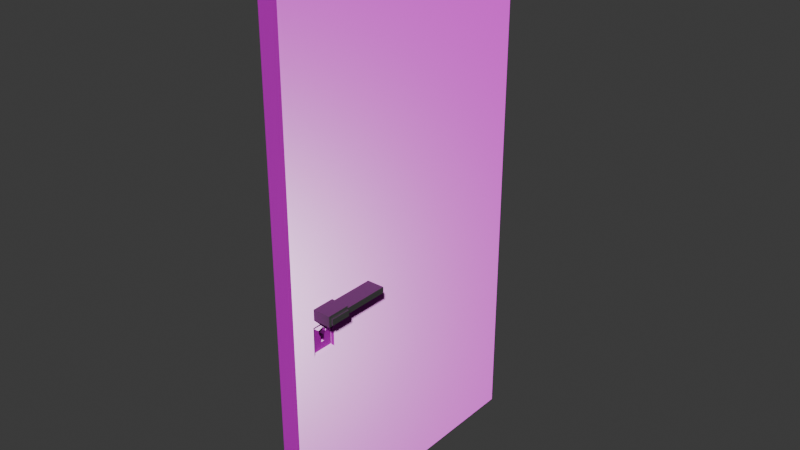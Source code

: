 # Source: storeroom_door.blend  (saved by Blender 4.3.34; exported with 4.5.12 LTS)
import bpy
from mathutils import Matrix  # noqa: F401  (used for matrix-valued properties, if any)

bpy.ops.wm.read_factory_settings(use_empty=True)
scene = bpy.context.scene
scene.name = 'Scene'

# ---- collections
col_collection = bpy.data.collections.new('Collection'); scene.collection.children.link(col_collection)

# ---- images (referenced by path relative to the original .blend; pixels are not part of the script)
import os
ASSET_DIR = os.environ.get("B2B_ASSET_DIR", "")  # directory of the original .blend (textures are referenced by path, not embedded)
HERE = os.path.dirname(os.path.abspath(__file__))  # packed textures are extracted next to this script under _unpacked/

def load_image(name, relpath, width, height, colorspace="sRGB"):
    """Load a texture the original file referenced (path relative to the .blend, or extracted next to this script)."""
    p = next((c for c in (os.path.join(HERE, relpath), os.path.join(ASSET_DIR, relpath)) if relpath and os.path.exists(c)), "")
    if p:
        img = bpy.data.images.load(p, check_existing=True)
        img.name = name
    else:  # same state as the original file: an image datablock whose file is absent (Cycles renders it pink)
        img = bpy.data.images.new(name, width, height)
        img.source = "FILE"
        img.filepath = "//" + (relpath or name)
    img.colorspace_settings.name = colorspace
    return img
img_wood026_1k_png_displacement_png = load_image('Wood026_1K-PNG_Displacement.png', 'Wood026_1K-PNG_Displacement.png', 1024, 1024, 'Non-Color')
img_wood026_1k_png_color_png = load_image('Wood026_1K-PNG_Color.png', 'Wood026_1K-PNG_Color.png', 1024, 1024, 'sRGB')
img_wood026_1k_png_roughness_png = load_image('Wood026_1K-PNG_Roughness.png', 'Wood026_1K-PNG_Roughness.png', 1024, 1024, 'Non-Color')
img_wood026_1k_png_normalgl_png = load_image('Wood026_1K-PNG_NormalGL.png', 'Wood026_1K-PNG_NormalGL.png', 1024, 1024, 'Non-Color')

# ---- materials (node trees are filled in below, after node groups)
mat_door = bpy.data.materials.new('Door')
mat_door.diffuse_color = (0.1766, 0.2214, 0.8001, 1.0)
mat_doorhandle = bpy.data.materials.new('DoorHandle')
mat_doorhandle.diffuse_color = (0.8001, 0.1268, 0.1421, 1.0)

# ---- material node trees
mat_door.use_nodes = True; mat_door.node_tree.nodes.clear()
_N = mat_door.node_tree.nodes; _L = mat_door.node_tree.links
n0 = _N.new('ShaderNodeBsdfPrincipled'); n0.name = 'Principled BSDF'; n0.location = (10, 300)
n1 = _N.new('ShaderNodeOutputMaterial'); n1.name = 'Material Output'; n1.location = (300, 300)
n2 = _N.new('ShaderNodeTexImage'); n2.name = 'Image Texture'; n2.location = (86, -600)
n2.label = 'Displacement'
n2.image = img_wood026_1k_png_displacement_png
n3 = _N.new('ShaderNodeDisplacement'); n3.name = 'Displacement'; n3.location = (110, -400)
n3.inputs[2].default_value = 1.0
n4 = _N.new('ShaderNodeTexImage'); n4.name = 'Image Texture.001'; n4.location = (86, -40)
n4.label = 'Base Color'
n4.image = img_wood026_1k_png_color_png
n5 = _N.new('ShaderNodeTexImage'); n5.name = 'Image Texture.002'; n5.location = (86, -320)
n5.label = 'Roughness'
n5.image = img_wood026_1k_png_roughness_png
n6 = _N.new('ShaderNodeTexImage'); n6.name = 'Image Texture.003'; n6.location = (86, -880)
n6.label = 'Normal'
n6.image = img_wood026_1k_png_normalgl_png
n7 = _N.new('ShaderNodeNormalMap'); n7.name = 'Normal Map'; n7.location = (-240, -340)
n8 = _N.new('ShaderNodeMapping'); n8.name = 'Mapping'; n8.location = (230, -40)
n8.inputs[3].default_value = (5.0, 5.0, 1.0)
n9 = _N.new('NodeReroute'); n9.name = 'Reroute'; n9.location = (36, -596)
n9.width = 16
n9.socket_idname = 'NodeSocketVector'
n10 = _N.new('ShaderNodeTexCoord'); n10.name = 'Texture Coordinate'; n10.location = (30, -40)
n11 = _N.new('NodeFrame'); n11.name = 'Frame'; n11.location = (-1270, 340)
n11.label = 'Mapping'
n11.width = 400
n12 = _N.new('NodeFrame'); n12.name = 'Frame.001'; n12.location = (-626, 540)
n12.label = 'Textures'
n12.width = 356
n2.parent = n12
n4.parent = n12
n5.parent = n12
n6.parent = n12
n8.parent = n11
n9.parent = n12
n10.parent = n11
_L.new(n0.outputs[0], n1.inputs[0])
_L.new(n2.outputs[0], n3.inputs[0])
_L.new(n3.outputs[0], n1.inputs[2])
_L.new(n4.outputs[0], n0.inputs[0])
_L.new(n5.outputs[0], n0.inputs[2])
_L.new(n6.outputs[0], n7.inputs[1])
_L.new(n7.outputs[0], n0.inputs[5])
_L.new(n9.outputs[0], n4.inputs[0])
_L.new(n9.outputs[0], n5.inputs[0])
_L.new(n9.outputs[0], n2.inputs[0])
_L.new(n9.outputs[0], n6.inputs[0])
_L.new(n8.outputs[0], n9.inputs[0])
_L.new(n10.outputs[2], n8.inputs[0])
n1.is_active_output = True
mat_doorhandle.use_nodes = True; mat_doorhandle.node_tree.nodes.clear()
_N = mat_doorhandle.node_tree.nodes; _L = mat_doorhandle.node_tree.links
n0 = _N.new('ShaderNodeBsdfPrincipled'); n0.name = 'Principled BSDF'; n0.location = (10, 300)
n0.inputs[0].default_value = (0.1981, 0.1981, 0.1981, 1.0)
n0.inputs[1].default_value = 0.8073
n1 = _N.new('ShaderNodeOutputMaterial'); n1.name = 'Material Output'; n1.location = (300, 300)
_L.new(n0.outputs[0], n1.inputs[0])
n1.is_active_output = True

# ---- world
world_world = bpy.data.worlds.new('World'); scene.world = world_world
world_world.use_nodes = True; world_world.node_tree.nodes.clear()
_N = world_world.node_tree.nodes; _L = world_world.node_tree.links
n0 = _N.new('ShaderNodeOutputWorld'); n0.name = 'World Output'; n0.location = (300, 300)
n1 = _N.new('ShaderNodeBackground'); n1.name = 'Background'; n1.location = (10, 300)
n1.inputs[0].default_value = (0.05088, 0.05088, 0.05088, 1.0)
_L.new(n1.outputs[0], n0.inputs[0])
n0.is_active_output = True
world_world.color = (0.05088, 0.05088, 0.05088)
world_world.sun_shadow_jitter_overblur = 0.0

# ---- meshes
me_cube_004 = bpy.data.meshes.new('Cube.004')
me_cube_004.from_pydata([(-0.08, -1.2, -2.2), (-0.08, -1.2, 2.2), (-0.08, 1.2, -2.2), (-0.08, 1.2, 2.2), (0.08, -1.2, -2.2), (0.08, -1.2, 2.2), (0.08, 1.2, -2.2), (0.08, 1.2, 2.2), (-0.08, -1.2, -0.3518), (-0.08, 1.2, -0.3518), (0.08, 1.2, -0.3518), (0.08, -1.2, -0.3518), (-0.08, -1.2, -0.193), (-0.08, 1.2, -0.193), (0.08, 1.2, -0.193), (0.08, -1.2, -0.193), (-0.08, -1.022, -2.2), (-0.08, -1.022, 2.2), (0.08, -1.022, -2.2), (0.08, -1.022, 2.2), (0.08, -1.003, -0.316), (-0.08, -1.006, -0.3212), (0.08, -1.003, -0.2288), (-0.08, -1.006, -0.2235), (-0.08, -0.7988, 2.2), (0.08, -0.7988, -2.2), (-0.0808, -0.8154, -0.2993), (-0.0808, -0.8154, -0.2455), (-0.08, -0.7988, -2.2), (0.08, -0.7988, 2.2), (0.08072, -0.8183, -0.2962), (0.08072, -0.8183, -0.2485), (-0.08, 1.2, -0.6375), (0.08, 1.2, -0.6375), (0.08, -1.2, -0.6375), (-0.08, -1.2, -0.6375), (-0.08, -1.008, -0.6115), (0.08, -1.011, -0.6158), (0.08, -0.8106, -0.6158), (-0.08, -0.813, -0.6115), (-0.08, -1.022, -0.193), (-0.08, -1.008, -0.3778), (-0.08, -0.813, -0.3778), (-0.08, -0.7988, -0.193), (-0.2108, -0.9955, -0.2424), (-0.2108, -0.9955, -0.3024), (-0.21, -0.8154, -0.2993), (-0.21, -0.8154, -0.2455), (-0.08, -0.8154, -0.2235), (-0.08, -0.8154, -0.3212), (-0.2108, -0.8257, -0.2424), (-0.2108, -0.8257, -0.3024), (-0.0808, -0.5285, -0.2455), (-0.0808, -0.5285, -0.2993), (-0.21, -0.5285, -0.2455), (-0.21, -0.5285, -0.2993), (-0.2108, -1.006, -0.2235), (-0.2108, -1.006, -0.3212), (-0.2108, -0.8154, -0.3212), (-0.2108, -0.8154, -0.2235), (-0.2281, -0.9955, -0.2424), (-0.2281, -0.9955, -0.3024), (-0.2281, -0.8257, -0.3024), (-0.2281, -0.8257, -0.2424), (0.08, -0.8106, -0.3735), (0.08, -1.011, -0.3735), (0.08, -0.7988, -0.193), (0.08, -1.022, -0.193), (0.224, -0.8183, -0.2962), (0.2248, -0.9924, -0.2967), (0.224, -0.8183, -0.2485), (0.2248, -0.9924, -0.2481), (0.08, -0.8183, -0.2288), (0.08, -0.8183, -0.316), (0.2248, -0.8288, -0.2481), (0.2248, -0.8288, -0.2967), (0.08072, -0.4414, -0.2485), (0.08072, -0.4414, -0.2962), (0.224, -0.4414, -0.2485), (0.224, -0.4414, -0.2962), (0.2248, -0.8183, -0.316), (0.2248, -1.003, -0.316), (0.2248, -0.8183, -0.2288), (0.2248, -1.003, -0.2288), (0.2467, -0.8288, -0.2967), (0.2467, -0.9924, -0.2967), (0.2467, -0.8288, -0.2481), (0.2467, -0.9924, -0.2481), (0.08, -0.7988, -0.3518), (0.08, -1.022, -0.3518), (0.08, -1.022, -0.6375), (0.08, -0.7988, -0.6375), (0.04985, -0.817, -0.3852), (0.04985, -1.004, -0.3852), (0.04985, -1.004, -0.6041), (0.04985, -0.817, -0.6041), (0.04985, -0.8106, -0.3735), (0.04985, -1.011, -0.3735), (0.04985, -1.011, -0.6158), (0.04985, -0.8106, -0.6158), (-0.08, -1.022, -0.3518), (-0.08, -0.7988, -0.3518), (-0.08, -1.022, -0.6375), (-0.08, -0.7988, -0.6375), (-0.04723, -1.003, -0.3878), (-0.04723, -0.8184, -0.3878), (-0.04723, -1.003, -0.6015), (-0.04723, -0.8184, -0.6015), (-0.04723, -1.008, -0.3778), (-0.04723, -0.813, -0.3778), (-0.04723, -1.008, -0.6115), (-0.04723, -0.813, -0.6115), (-0.04723, -0.8965, -0.4314), (-0.04723, -0.8721, -0.4457), (-0.04723, -0.8704, -0.4748), (-0.04723, -0.8854, -0.4963), (-0.04723, -0.8856, -0.5465), (-0.04723, -0.9162, -0.5452), (-0.04723, -0.918, -0.4988), (-0.04723, -0.9329, -0.4753), (-0.04723, -0.9366, -0.4434), (0.05486, -1.003, -0.3878), (0.05486, -1.003, -0.6015), (0.05486, -0.8184, -0.3878), (0.05486, -0.8184, -0.6015), (0.05486, -0.8704, -0.4748), (0.05486, -0.8854, -0.4963), (0.05486, -0.8856, -0.5465), (0.05486, -0.9162, -0.5452), (0.05486, -0.918, -0.4988), (0.05486, -0.9329, -0.4753), (0.05486, -0.9366, -0.4434), (0.05437, -1.003, -0.3878), (0.05437, -0.8184, -0.3878), (0.05437, -0.8965, -0.4314), (0.05437, -0.8721, -0.4457), (0.05437, -0.8704, -0.4748), (0.05437, -0.9366, -0.4434)], [], [(43, 24, 3, 13), (13, 3, 7, 14), (67, 19, 5, 15), (15, 5, 1, 12), (16, 18, 4, 0), (19, 17, 1, 5), (34, 11, 8, 35), (90, 89, 11, 34), (32, 9, 10, 33), (103, 101, 9, 32), (11, 15, 12, 8), (89, 67, 15, 11), (9, 13, 14, 10), (101, 43, 13, 9), (8, 12, 40, 100), (20, 73, 80, 81), (35, 8, 100, 102), (38, 64, 96, 99), (29, 24, 17, 19), (28, 25, 18, 16), (66, 29, 19, 67), (12, 1, 17, 40), (14, 7, 29, 66), (2, 6, 25, 28), (7, 3, 24, 29), (33, 10, 88, 91), (10, 14, 66, 88), (49, 21, 57, 58), (39, 36, 110, 111), (40, 17, 24, 43), (16, 102, 103, 28), (6, 33, 91, 25), (25, 91, 90, 18), (0, 35, 102, 16), (28, 103, 32, 2), (2, 32, 33, 6), (18, 90, 34, 4), (4, 34, 35, 0), (23, 21, 100, 40), (21, 49, 101, 100), (48, 23, 40, 43), (49, 48, 43, 101), (44, 50, 63, 60), (23, 48, 59, 56), (21, 23, 56, 57), (26, 46, 55, 53), (26, 27, 48, 49), (47, 46, 58, 59), (46, 26, 49, 58), (27, 47, 59, 48), (52, 53, 55, 54), (27, 26, 53, 52), (47, 27, 52, 54), (46, 47, 54, 55), (44, 45, 57, 56), (45, 51, 58, 57), (50, 44, 56, 59), (51, 50, 59, 58), (61, 60, 63, 62), (45, 44, 60, 61), (50, 51, 62, 63), (51, 45, 61, 62), (73, 20, 89, 88), (22, 72, 66, 67), (20, 22, 67, 89), (72, 73, 88, 66), (75, 74, 86, 84), (30, 31, 76, 77), (72, 22, 83, 82), (22, 20, 81, 83), (31, 30, 73, 72), (68, 70, 82, 80), (30, 68, 80, 73), (70, 31, 72, 82), (77, 76, 78, 79), (31, 70, 78, 76), (70, 68, 79, 78), (68, 30, 77, 79), (75, 69, 81, 80), (71, 74, 82, 83), (69, 71, 83, 81), (74, 75, 80, 82), (84, 86, 87, 85), (74, 71, 87, 86), (71, 69, 85, 87), (69, 75, 84, 85), (65, 64, 88, 89), (37, 65, 89, 90), (64, 38, 91, 88), (38, 37, 90, 91), (64, 65, 97, 96), (37, 38, 99, 98), (65, 37, 98, 97), (93, 92, 96, 97), (94, 93, 97, 98), (92, 95, 99, 96), (95, 94, 98, 99), (42, 41, 100, 101), (41, 36, 102, 100), (39, 42, 101, 103), (36, 39, 103, 102), (119, 118, 129, 130), (36, 41, 108, 110), (42, 39, 111, 109), (41, 42, 109, 108), (105, 104, 108, 109), (104, 106, 110, 108), (107, 105, 109, 111), (106, 107, 111, 110), (113, 112, 134, 135), (122, 121, 131, 130, 129, 128, 127, 126, 125, 123, 124), (116, 115, 126, 127), (114, 105, 123, 125), (106, 104, 121, 122), (120, 119, 130, 131), (117, 116, 127, 128), (105, 107, 124, 123), (118, 117, 128, 129), (107, 106, 122, 124), (115, 114, 125, 126), (104, 120, 131, 121), (133, 136, 135, 134, 137, 132), (120, 104, 132, 137), (104, 105, 133, 132), (114, 113, 135, 136), (105, 114, 136, 133), (112, 120, 137, 134), (120, 104, 106, 107, 105, 114, 115, 116, 117, 118, 119), (104, 120, 112, 113, 114, 105)])
me_cube_004.polygons.foreach_set('material_index', [0, 0, 0, 0, 0, 0, 0, 0, 0, 0, 0, 0, 0, 0, 0, 1, 0, 0, 0, 0, 0, 0, 0, 0, 0, 0, 0, 1, 0, 0, 0, 0, 0, 0, 0, 0, 0, 0, 0, 0, 0, 0, 1, 1, 1, 1, 0, 0, 1, 1, 1, 0, 1, 1, 1, 1, 1, 1, 1, 1, 1, 1, 0, 0, 0, 0, 1, 0, 1, 1, 0, 0, 1, 1, 1, 1, 1, 1, 1, 1, 1, 1, 1, 1, 1, 1, 0, 0, 0, 0, 0, 0, 0, 0, 0, 0, 0, 0, 0, 0, 0, 0, 0, 0, 0, 0, 0, 0, 0, 0, 0, 0, 0, 0, 0, 0, 0, 0, 0, 0, 0, 0, 0, 0, 0, 0, 0, 0, 0])
_uv = me_cube_004.uv_layers.new(name='UVMap')
_uv.uv.foreach_set('vector', [0.07599, 0.4532, 0.07599, 0.0, 0.4545, 0.0, 0.4545, 0.4532, 0.9394, 0.4531, 0.9394, 0.0, 0.9697, 0.0, 0.9697, 0.4531, 0.8755, 0.4532, 0.8755, 0.0, 0.9091, 0.0, 0.9091, 0.4532, 0.9091, 0.4532, 0.9091, 0.0, 0.9394, 0.0, 0.9394, 0.4532, 1.0, 0.03363, 0.9697, 0.03363, 0.9697, 0.0, 1.0, 0.0, 1.0, 0.4882, 0.9697, 0.4882, 0.9697, 0.4545, 1.0, 0.4545, 0.9091, 0.5374, 0.9091, 0.4833, 0.9394, 0.4833, 0.9394, 0.5374, 0.8755, 0.5374, 0.8755, 0.4833, 0.9091, 0.4833, 0.9091, 0.5374, 0.9394, 0.5373, 0.9394, 0.4832, 0.9697, 0.4832, 0.9697, 0.5373, 0.07599, 0.5374, 0.07599, 0.4833, 0.4545, 0.4833, 0.4545, 0.5374, 0.9091, 0.4833, 0.9091, 0.4532, 0.9394, 0.4532, 0.9394, 0.4833, 0.8755, 0.4833, 0.8755, 0.4532, 0.9091, 0.4532, 0.9091, 0.4833, 0.9394, 0.4832, 0.9394, 0.4531, 0.9697, 0.4531, 0.9697, 0.4832, 0.07599, 0.4833, 0.07599, 0.4532, 0.4545, 0.4532, 0.4545, 0.4833, 0.0, 0.4833, 0.0, 0.4532, 0.03363, 0.4532, 0.03363, 0.4833, 0.2754, 0.8333, 0.2754, 0.8683, 0.2479, 0.8683, 0.2479, 0.8333, 0.0, 0.5374, 0.0, 0.4833, 0.03363, 0.4833, 0.03363, 0.5374, 0.697, 0.8792, 0.697, 0.8333, 0.7027, 0.8333, 0.7027, 0.8792, 1.0, 0.5305, 0.9697, 0.5305, 0.9697, 0.4882, 1.0, 0.4882, 1.0, 0.07599, 0.9697, 0.07599, 0.9697, 0.03363, 1.0, 0.03363, 0.8331, 0.4532, 0.8331, 0.0, 0.8755, 0.0, 0.8755, 0.4532, 0.0, 0.4532, 0.0, 0.0, 0.03363, 0.0, 0.03363, 0.4532, 0.4545, 0.4532, 0.4545, 0.0, 0.8331, 0.0, 0.8331, 0.4532, 1.0, 0.4545, 0.9697, 0.4545, 0.9697, 0.07599, 1.0, 0.07599, 1.0, 0.909, 0.9697, 0.909, 0.9697, 0.5305, 1.0, 0.5305, 0.4545, 0.5374, 0.4545, 0.4833, 0.8331, 0.4833, 0.8331, 0.5374, 0.4545, 0.4833, 0.4545, 0.4532, 0.8331, 0.4532, 0.8331, 0.4833, 0.3028, 0.8694, 0.3028, 0.8333, 0.3276, 0.8333, 0.3276, 0.8694, 0.7464, 0.8703, 0.7464, 0.8333, 0.7526, 0.8333, 0.7526, 0.8703, 0.03363, 0.4532, 0.03363, 0.0, 0.07599, 0.0, 0.07599, 0.4532, 0.03363, 0.8333, 0.03363, 0.5374, 0.07599, 0.5374, 0.07599, 0.8333, 0.4545, 0.8333, 0.4545, 0.5374, 0.8331, 0.5374, 0.8331, 0.8333, 0.8331, 0.8333, 0.8331, 0.5374, 0.8755, 0.5374, 0.8755, 0.8333, 0.0, 0.8333, 0.0, 0.5374, 0.03363, 0.5374, 0.03363, 0.8333, 0.07599, 0.8333, 0.07599, 0.5374, 0.4545, 0.5374, 0.4545, 0.8333, 0.9394, 0.8332, 0.9394, 0.5373, 0.9697, 0.5373, 0.9697, 0.8332, 0.8755, 0.8333, 0.8755, 0.5374, 0.9091, 0.5374, 0.9091, 0.8333, 0.9091, 0.8333, 0.9091, 0.5374, 0.9394, 0.5374, 0.9394, 0.8333, 0.03678, 0.459, 0.03678, 0.4775, 0.03363, 0.4833, 0.03363, 0.4532, 0.03678, 0.4775, 0.07284, 0.4775, 0.07599, 0.4833, 0.03363, 0.4833, 0.07284, 0.459, 0.03678, 0.459, 0.03363, 0.4532, 0.07599, 0.4532, 0.07284, 0.4775, 0.07284, 0.459, 0.07599, 0.4532, 0.07599, 0.4833, 0.7902, 0.8333, 0.7902, 0.8655, 0.7869, 0.8655, 0.7869, 0.8333, 0.3523, 0.8333, 0.3523, 0.8694, 0.3276, 0.8694, 0.3276, 0.8333, 0.583, 0.8581, 0.5645, 0.8581, 0.5645, 0.8333, 0.583, 0.8333, 0.199, 0.8333, 0.2235, 0.8333, 0.2235, 0.8877, 0.199, 0.8877, 0.5974, 0.8335, 0.5872, 0.8335, 0.583, 0.8333, 0.6015, 0.8333, 0.5872, 0.858, 0.5974, 0.858, 0.6015, 0.8581, 0.583, 0.8581, 0.5974, 0.858, 0.5974, 0.8335, 0.6015, 0.8333, 0.6015, 0.8581, 0.5872, 0.8335, 0.5872, 0.858, 0.583, 0.8581, 0.583, 0.8333, 0.7084, 0.8333, 0.7186, 0.8333, 0.7186, 0.8578, 0.7084, 0.8578, 0.5351, 0.8333, 0.5453, 0.8333, 0.5453, 0.8877, 0.5351, 0.8877, 0.2235, 0.8333, 0.2479, 0.8333, 0.2479, 0.8877, 0.2235, 0.8877, 0.5351, 0.8877, 0.5249, 0.8877, 0.5249, 0.8333, 0.5351, 0.8333, 0.4445, 0.8353, 0.4331, 0.8353, 0.4296, 0.8333, 0.4481, 0.8333, 0.4331, 0.8353, 0.4331, 0.8674, 0.4296, 0.8694, 0.4296, 0.8333, 0.4445, 0.8674, 0.4445, 0.8353, 0.4481, 0.8333, 0.4481, 0.8694, 0.4331, 0.8674, 0.4445, 0.8674, 0.4481, 0.8694, 0.4296, 0.8694, 0.6539, 0.8333, 0.6652, 0.8333, 0.6652, 0.8655, 0.6539, 0.8655, 0.7985, 0.8447, 0.7985, 0.8333, 0.8018, 0.8333, 0.8018, 0.8447, 0.805, 0.8333, 0.805, 0.8447, 0.8018, 0.8447, 0.8018, 0.8333, 0.7837, 0.8655, 0.7837, 0.8333, 0.7869, 0.8333, 0.7869, 0.8655, 0.8368, 0.4765, 0.8718, 0.4765, 0.8755, 0.4833, 0.8331, 0.4833, 0.8718, 0.46, 0.8368, 0.46, 0.8331, 0.4532, 0.8755, 0.4532, 0.8718, 0.4765, 0.8718, 0.46, 0.8755, 0.4532, 0.8755, 0.4833, 0.8368, 0.46, 0.8368, 0.4765, 0.8331, 0.4833, 0.8331, 0.4532, 0.7943, 0.8425, 0.7943, 0.8333, 0.7985, 0.8333, 0.7985, 0.8425, 0.4726, 0.9047, 0.4636, 0.9047, 0.4636, 0.8333, 0.4726, 0.8333, 0.2754, 0.8683, 0.2754, 0.8333, 0.3028, 0.8333, 0.3028, 0.8683, 0.6015, 0.8333, 0.618, 0.8333, 0.618, 0.8607, 0.6015, 0.8607, 0.6218, 0.8606, 0.6308, 0.8606, 0.6345, 0.8607, 0.618, 0.8607, 0.6308, 0.8335, 0.6218, 0.8335, 0.618, 0.8333, 0.6345, 0.8333, 0.6308, 0.8606, 0.6308, 0.8335, 0.6345, 0.8333, 0.6345, 0.8607, 0.6218, 0.8335, 0.6218, 0.8606, 0.618, 0.8607, 0.618, 0.8333, 0.7277, 0.8605, 0.7186, 0.8605, 0.7186, 0.8333, 0.7277, 0.8333, 0.02714, 0.8333, 0.05429, 0.8333, 0.05429, 0.9047, 0.02714, 0.9047, 0.4545, 0.8333, 0.4636, 0.8333, 0.4636, 0.9047, 0.4545, 0.9047, 0.0, 0.8333, 0.02714, 0.8333, 0.02714, 0.9047, 0.0, 0.9047, 0.5048, 0.8663, 0.5048, 0.8353, 0.5085, 0.8333, 0.5085, 0.8683, 0.4956, 0.8353, 0.4956, 0.8663, 0.492, 0.8683, 0.492, 0.8333, 0.5048, 0.8353, 0.4956, 0.8353, 0.492, 0.8333, 0.5085, 0.8333, 0.4956, 0.8663, 0.5048, 0.8663, 0.5085, 0.8683, 0.492, 0.8683, 0.6908, 0.8643, 0.6816, 0.8643, 0.6816, 0.8333, 0.6908, 0.8333, 0.7682, 0.8643, 0.7682, 0.8333, 0.7724, 0.8333, 0.7724, 0.8643, 0.7943, 0.8333, 0.7943, 0.8425, 0.7902, 0.8425, 0.7902, 0.8333, 0.7682, 0.8333, 0.7682, 0.8643, 0.7641, 0.8643, 0.7641, 0.8333, 0.8732, 0.4874, 0.8353, 0.4874, 0.8331, 0.4833, 0.8755, 0.4833, 0.8732, 0.5333, 0.8732, 0.4874, 0.8755, 0.4833, 0.8755, 0.5374, 0.8353, 0.4874, 0.8353, 0.5333, 0.8331, 0.5374, 0.8331, 0.4833, 0.8353, 0.5333, 0.8732, 0.5333, 0.8755, 0.5374, 0.8331, 0.5374, 0.7526, 0.8712, 0.7526, 0.8333, 0.7583, 0.8333, 0.7583, 0.8712, 0.7641, 0.8333, 0.7641, 0.8712, 0.7583, 0.8712, 0.7583, 0.8333, 0.7084, 0.8333, 0.7084, 0.8792, 0.7027, 0.8792, 0.7027, 0.8333, 0.09096, 0.8355, 0.05549, 0.8355, 0.05429, 0.8333, 0.09216, 0.8333, 0.09096, 0.877, 0.09096, 0.8355, 0.09216, 0.8333, 0.09216, 0.8792, 0.05549, 0.8355, 0.05549, 0.877, 0.05429, 0.8792, 0.05429, 0.8333, 0.05549, 0.877, 0.09096, 0.877, 0.09216, 0.8792, 0.05429, 0.8792, 0.0733, 0.4882, 0.03632, 0.4882, 0.03363, 0.4833, 0.07599, 0.4833, 0.03632, 0.4882, 0.03632, 0.5325, 0.03363, 0.5374, 0.03363, 0.4833, 0.0733, 0.5325, 0.0733, 0.4882, 0.07599, 0.4833, 0.07599, 0.5374, 0.03632, 0.5325, 0.0733, 0.5325, 0.07599, 0.5374, 0.03363, 0.5374, 0.6406, 0.8333, 0.6451, 0.8333, 0.6451, 0.8527, 0.6406, 0.8527, 0.6908, 0.8776, 0.6908, 0.8333, 0.697, 0.8333, 0.697, 0.8776, 0.4543, 0.8333, 0.4543, 0.8776, 0.4481, 0.8776, 0.4481, 0.8333, 0.7464, 0.8333, 0.7464, 0.8703, 0.7402, 0.8703, 0.7402, 0.8333, 0.1281, 0.8352, 0.09319, 0.8352, 0.09216, 0.8333, 0.1291, 0.8333, 0.09319, 0.8352, 0.09319, 0.8757, 0.09216, 0.8776, 0.09216, 0.8333, 0.1281, 0.8757, 0.1281, 0.8352, 0.1291, 0.8333, 0.1291, 0.8776, 0.09319, 0.8757, 0.1281, 0.8757, 0.1291, 0.8776, 0.09216, 0.8776, 0.5453, 0.8583, 0.5453, 0.8536, 0.5645, 0.8536, 0.5645, 0.8583, 0.1291, 0.8738, 0.1291, 0.8333, 0.1417, 0.8439, 0.1424, 0.8499, 0.1452, 0.8544, 0.1455, 0.8632, 0.1513, 0.8634, 0.1514, 0.8539, 0.1542, 0.8498, 0.1641, 0.8333, 0.1641, 0.8738, 0.4726, 0.8637, 0.4726, 0.8541, 0.492, 0.8541, 0.492, 0.8637, 0.4726, 0.85, 0.4726, 0.8333, 0.492, 0.8333, 0.492, 0.85, 0.3717, 0.8738, 0.3717, 0.8333, 0.391, 0.8333, 0.391, 0.8738, 0.6345, 0.8333, 0.6406, 0.8333, 0.6406, 0.8527, 0.6345, 0.8527, 0.7724, 0.8333, 0.7782, 0.8333, 0.7782, 0.8527, 0.7724, 0.8527, 0.3717, 0.8333, 0.3717, 0.8738, 0.3523, 0.8738, 0.3523, 0.8333, 0.6451, 0.8333, 0.6539, 0.8333, 0.6539, 0.8527, 0.6451, 0.8527, 0.391, 0.8682, 0.391, 0.8333, 0.4103, 0.8333, 0.4103, 0.8682, 0.4726, 0.8541, 0.4726, 0.85, 0.492, 0.85, 0.492, 0.8541, 0.7277, 0.8333, 0.7402, 0.8333, 0.7402, 0.8527, 0.7277, 0.8527, 0.5085, 0.8333, 0.5249, 0.8432, 0.5194, 0.8435, 0.5167, 0.8481, 0.519, 0.8557, 0.5085, 0.8683, 0.5453, 0.846, 0.5453, 0.8333, 0.5645, 0.8333, 0.5645, 0.846, 0.4296, 0.8333, 0.4296, 0.8683, 0.4103, 0.8683, 0.4103, 0.8333, 0.7837, 0.8526, 0.7782, 0.8526, 0.7782, 0.8333, 0.7837, 0.8333, 0.6652, 0.8333, 0.6816, 0.8333, 0.6816, 0.8526, 0.6652, 0.8526, 0.5453, 0.8536, 0.5453, 0.846, 0.5645, 0.846, 0.5645, 0.8536, 0.1865, 0.8439, 0.199, 0.8333, 0.199, 0.8738, 0.1641, 0.8738, 0.1641, 0.8333, 0.1739, 0.8498, 0.1768, 0.8539, 0.1768, 0.8634, 0.1826, 0.8632, 0.1829, 0.8544, 0.1857, 0.8499, 0.199, 0.8333, 0.1865, 0.8439, 0.1788, 0.8416, 0.1742, 0.8443, 0.1739, 0.8498, 0.1641, 0.8333])
me_cube_004.materials.append(mat_door)
me_cube_004.materials.append(mat_doorhandle)
me_cube_004.update()

# ---- objects
ob_storeroom_door_rigid = bpy.data.objects.new('storeroom_door-rigid', me_cube_004)

# ---- transforms, parenting, visibility, modifiers, constraints
ob_storeroom_door_rigid.location = (0.0, 0.0, 0.0)

# ---- collection membership
col_collection.objects.link(ob_storeroom_door_rigid)

# ---- scene / render settings (as saved in the file)
scene.frame_start = 1; scene.frame_end = 250; scene.frame_set(1)
scene.render.engine = 'BLENDER_EEVEE_NEXT'
bpy.context.view_layer.update()

# ---- added for rendering (the .blend has no active camera and no usable light): camera, sun
cam_auto = bpy.data.cameras.new('AutoCamera')
cam_auto.lens = 50.0
cam_auto.sensor_width = 36.0
cam_auto.clip_end = 1000.0
ob_auto_camera = bpy.data.objects.new('AutoCamera', cam_auto)
scene.collection.objects.link(ob_auto_camera)
ob_auto_camera.location = (4.66727, -5.58956, 3.72637)
ob_auto_camera.rotation_euler = (1.09748, -7.21219e-08, 0.694738)
scene.camera = ob_auto_camera
light_auto_sun = bpy.data.lights.new('AutoSun', 'SUN')
light_auto_sun.energy = 3.0
light_auto_sun.angle = 0.0523599
ob_auto_sun = bpy.data.objects.new('AutoSun', light_auto_sun)
scene.collection.objects.link(ob_auto_sun)
ob_auto_sun.rotation_euler = (0.872665, 0.174533, 0.523599)
bpy.context.view_layer.update()
